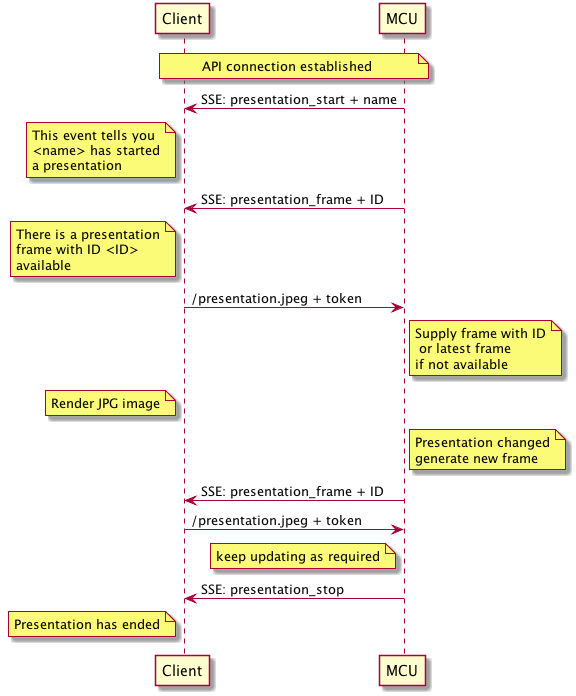

The diagram above was rendered by PlantUML. Its source (embedded in the PNG):
@startuml
participant Client
participant MCU
Note over Client,MCU: API connection established
MCU -> Client: SSE: presentation_start + name
Note left of Client: This event tells you\n<name> has started\na presentation
MCU -> Client: SSE: presentation_frame + ID
Note left of Client: There is a presentation\nframe with ID <ID>\navailable
Client -> MCU: /presentation.jpeg + token
Note right of MCU: Supply frame with ID\n or latest frame\nif not available
Note left of Client: Render JPG image
Note right of MCU: Presentation changed\ngenerate new frame
MCU -> Client: SSE: presentation_frame + ID
Client -> MCU: /presentation.jpeg + token
Note left of MCU: keep updating as required
MCU -> Client: SSE: presentation_stop
Note left of Client: Presentation has ended
@enduml